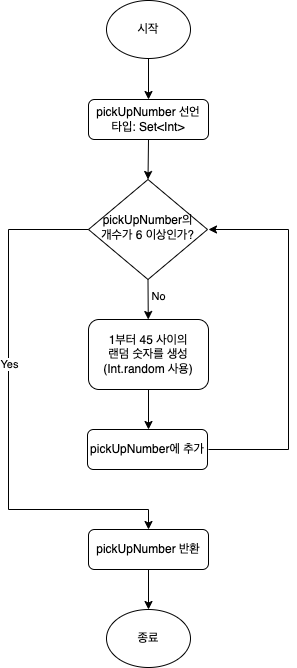

The diagram above was exported from draw.io. Its source (the exported page's mxGraphModel, read from the mxfile embedded in the PNG):
<mxGraphModel dx="954" dy="1760" grid="1" gridSize="10" guides="1" tooltips="1" connect="1" arrows="1" fold="1" page="1" pageScale="1" pageWidth="827" pageHeight="1169" background="#ffffff" math="0" shadow="0">
  <root>
    <mxCell id="WIyWlLk6GJQsqaUBKTNV-0" />
    <mxCell id="WIyWlLk6GJQsqaUBKTNV-1" parent="WIyWlLk6GJQsqaUBKTNV-0" />
    <mxCell id="WIyWlLk6GJQsqaUBKTNV-3" value="pickUpNumber 선언&lt;br&gt;타입: Set&amp;lt;Int&amp;gt;" style="rounded=1;whiteSpace=wrap;html=1;fontSize=12;glass=0;strokeWidth=1;shadow=0;" parent="WIyWlLk6GJQsqaUBKTNV-1" vertex="1">
      <mxGeometry x="160" y="80" width="120" height="40" as="geometry" />
    </mxCell>
    <mxCell id="WIyWlLk6GJQsqaUBKTNV-6" value="pickUpNumber의&lt;br&gt;개수가 6 이상인가?" style="rhombus;whiteSpace=wrap;html=1;shadow=0;fontFamily=Helvetica;fontSize=12;align=center;strokeWidth=1;spacing=6;spacingTop=-4;" parent="WIyWlLk6GJQsqaUBKTNV-1" vertex="1">
      <mxGeometry x="160" y="160" width="119" height="100" as="geometry" />
    </mxCell>
    <mxCell id="WIyWlLk6GJQsqaUBKTNV-7" value="1부터 45 사이의&lt;br&gt;랜덤 숫자를 생성&lt;br&gt;(Int.random 사용)" style="rounded=1;whiteSpace=wrap;html=1;fontSize=12;glass=0;strokeWidth=1;shadow=0;" parent="WIyWlLk6GJQsqaUBKTNV-1" vertex="1">
      <mxGeometry x="160" y="300" width="120" height="70" as="geometry" />
    </mxCell>
    <mxCell id="WIyWlLk6GJQsqaUBKTNV-11" value="pickUpNumber 반환" style="rounded=1;whiteSpace=wrap;html=1;fontSize=12;glass=0;strokeWidth=1;shadow=0;" parent="WIyWlLk6GJQsqaUBKTNV-1" vertex="1">
      <mxGeometry x="160" y="510" width="120" height="40" as="geometry" />
    </mxCell>
    <mxCell id="WIyWlLk6GJQsqaUBKTNV-12" value="pickUpNumber에 추가" style="rounded=1;whiteSpace=wrap;html=1;fontSize=12;glass=0;strokeWidth=1;shadow=0;" parent="WIyWlLk6GJQsqaUBKTNV-1" vertex="1">
      <mxGeometry x="159" y="410" width="120" height="40" as="geometry" />
    </mxCell>
    <mxCell id="o26-ZV61RnSELoKZ2dxv-0" value="시작" style="ellipse;whiteSpace=wrap;html=1;" vertex="1" parent="WIyWlLk6GJQsqaUBKTNV-1">
      <mxGeometry x="178" y="-19" width="84" height="58" as="geometry" />
    </mxCell>
    <mxCell id="o26-ZV61RnSELoKZ2dxv-1" value="" style="edgeStyle=none;orthogonalLoop=1;jettySize=auto;html=1;rounded=0;exitX=0;exitY=0.5;exitDx=0;exitDy=0;entryX=0.5;entryY=0;entryDx=0;entryDy=0;" edge="1" parent="WIyWlLk6GJQsqaUBKTNV-1" source="WIyWlLk6GJQsqaUBKTNV-6" target="WIyWlLk6GJQsqaUBKTNV-11">
      <mxGeometry width="100" relative="1" as="geometry">
        <mxPoint x="40" y="230" as="sourcePoint" />
        <mxPoint x="120" y="450" as="targetPoint" />
        <Array as="points">
          <mxPoint x="80" y="210" />
          <mxPoint x="80" y="490" />
          <mxPoint x="220" y="490" />
        </Array>
      </mxGeometry>
    </mxCell>
    <mxCell id="o26-ZV61RnSELoKZ2dxv-2" value="Yes" style="edgeLabel;html=1;align=center;verticalAlign=middle;resizable=0;points=[];" vertex="1" connectable="0" parent="o26-ZV61RnSELoKZ2dxv-1">
      <mxGeometry x="-0.178" relative="1" as="geometry">
        <mxPoint as="offset" />
      </mxGeometry>
    </mxCell>
    <mxCell id="o26-ZV61RnSELoKZ2dxv-3" value="종료" style="ellipse;whiteSpace=wrap;html=1;" vertex="1" parent="WIyWlLk6GJQsqaUBKTNV-1">
      <mxGeometry x="178" y="590" width="84" height="58" as="geometry" />
    </mxCell>
    <mxCell id="o26-ZV61RnSELoKZ2dxv-4" value="" style="edgeStyle=none;orthogonalLoop=1;jettySize=auto;html=1;rounded=0;exitX=0.5;exitY=1;exitDx=0;exitDy=0;entryX=0.5;entryY=0;entryDx=0;entryDy=0;" edge="1" parent="WIyWlLk6GJQsqaUBKTNV-1" source="WIyWlLk6GJQsqaUBKTNV-11" target="o26-ZV61RnSELoKZ2dxv-3">
      <mxGeometry width="100" relative="1" as="geometry">
        <mxPoint x="170" y="570" as="sourcePoint" />
        <mxPoint x="270" y="570" as="targetPoint" />
        <Array as="points" />
      </mxGeometry>
    </mxCell>
    <mxCell id="o26-ZV61RnSELoKZ2dxv-5" value="" style="edgeStyle=none;orthogonalLoop=1;jettySize=auto;html=1;rounded=0;exitX=0.5;exitY=1;exitDx=0;exitDy=0;entryX=0.5;entryY=0;entryDx=0;entryDy=0;" edge="1" parent="WIyWlLk6GJQsqaUBKTNV-1" source="WIyWlLk6GJQsqaUBKTNV-3" target="WIyWlLk6GJQsqaUBKTNV-6">
      <mxGeometry width="100" relative="1" as="geometry">
        <mxPoint x="170" y="140" as="sourcePoint" />
        <mxPoint x="270" y="140" as="targetPoint" />
        <Array as="points" />
      </mxGeometry>
    </mxCell>
    <mxCell id="o26-ZV61RnSELoKZ2dxv-7" value="" style="edgeStyle=none;orthogonalLoop=1;jettySize=auto;html=1;rounded=0;exitX=0.5;exitY=1;exitDx=0;exitDy=0;" edge="1" parent="WIyWlLk6GJQsqaUBKTNV-1" source="o26-ZV61RnSELoKZ2dxv-0" target="WIyWlLk6GJQsqaUBKTNV-3">
      <mxGeometry width="100" relative="1" as="geometry">
        <mxPoint x="200" y="50" as="sourcePoint" />
        <mxPoint x="300" y="50" as="targetPoint" />
        <Array as="points" />
      </mxGeometry>
    </mxCell>
    <mxCell id="o26-ZV61RnSELoKZ2dxv-8" value="" style="edgeStyle=none;orthogonalLoop=1;jettySize=auto;html=1;rounded=0;exitX=0.5;exitY=1;exitDx=0;exitDy=0;" edge="1" parent="WIyWlLk6GJQsqaUBKTNV-1" source="WIyWlLk6GJQsqaUBKTNV-6" target="WIyWlLk6GJQsqaUBKTNV-7">
      <mxGeometry width="100" relative="1" as="geometry">
        <mxPoint x="170" y="280" as="sourcePoint" />
        <mxPoint x="270" y="280" as="targetPoint" />
        <Array as="points" />
      </mxGeometry>
    </mxCell>
    <mxCell id="o26-ZV61RnSELoKZ2dxv-9" value="No" style="edgeLabel;html=1;align=center;verticalAlign=middle;resizable=0;points=[];" vertex="1" connectable="0" parent="o26-ZV61RnSELoKZ2dxv-8">
      <mxGeometry x="-0.2002" y="-1" relative="1" as="geometry">
        <mxPoint x="11" as="offset" />
      </mxGeometry>
    </mxCell>
    <mxCell id="o26-ZV61RnSELoKZ2dxv-10" value="" style="edgeStyle=none;orthogonalLoop=1;jettySize=auto;html=1;rounded=0;exitX=0.5;exitY=1;exitDx=0;exitDy=0;" edge="1" parent="WIyWlLk6GJQsqaUBKTNV-1" source="WIyWlLk6GJQsqaUBKTNV-7">
      <mxGeometry width="100" relative="1" as="geometry">
        <mxPoint x="170" y="390" as="sourcePoint" />
        <mxPoint x="220" y="410" as="targetPoint" />
        <Array as="points" />
      </mxGeometry>
    </mxCell>
    <mxCell id="o26-ZV61RnSELoKZ2dxv-11" value="" style="edgeStyle=none;orthogonalLoop=1;jettySize=auto;html=1;rounded=0;" edge="1" parent="WIyWlLk6GJQsqaUBKTNV-1">
      <mxGeometry width="100" relative="1" as="geometry">
        <mxPoint x="280" y="430" as="sourcePoint" />
        <mxPoint x="280" y="210" as="targetPoint" />
        <Array as="points">
          <mxPoint x="360" y="430" />
          <mxPoint x="360" y="210" />
        </Array>
      </mxGeometry>
    </mxCell>
  </root>
</mxGraphModel>